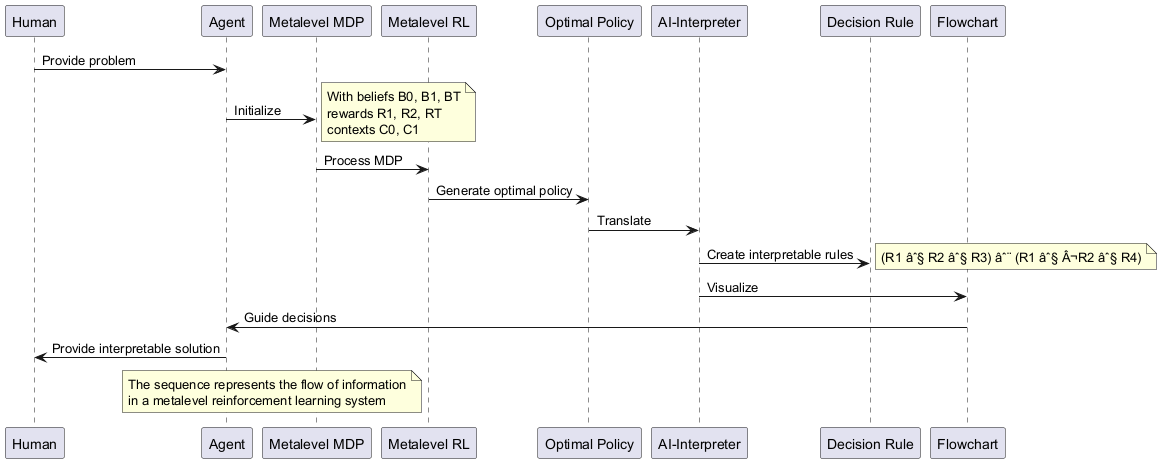

The diagram above was rendered by PlantUML. Its source (embedded in the PNG):
@startuml
participant "Human" as human
participant "Agent" as agent
participant "Metalevel MDP" as mdp
participant "Metalevel RL" as rl
participant "Optimal Policy" as policy
participant "AI-Interpreter" as interpreter
participant "Decision Rule" as rule
participant "Flowchart" as flowchart

human -> agent: Provide problem
agent -> mdp: Initialize
note right: With beliefs B0, B1, BT\nrewards R1, R2, RT\ncontexts C0, C1

mdp -> rl: Process MDP
rl -> policy: Generate optimal policy
policy -> interpreter: Translate

interpreter -> rule: Create interpretable rules
note right: (R1 âˆ§ R2 âˆ§ R3) âˆ¨ (R1 âˆ§ Â¬R2 âˆ§ R4)

interpreter -> flowchart: Visualize
flowchart -> agent: Guide decisions
agent -> human: Provide interpretable solution

note over agent, mdp
  The sequence represents the flow of information
  in a metalevel reinforcement learning system
end note
@enduml